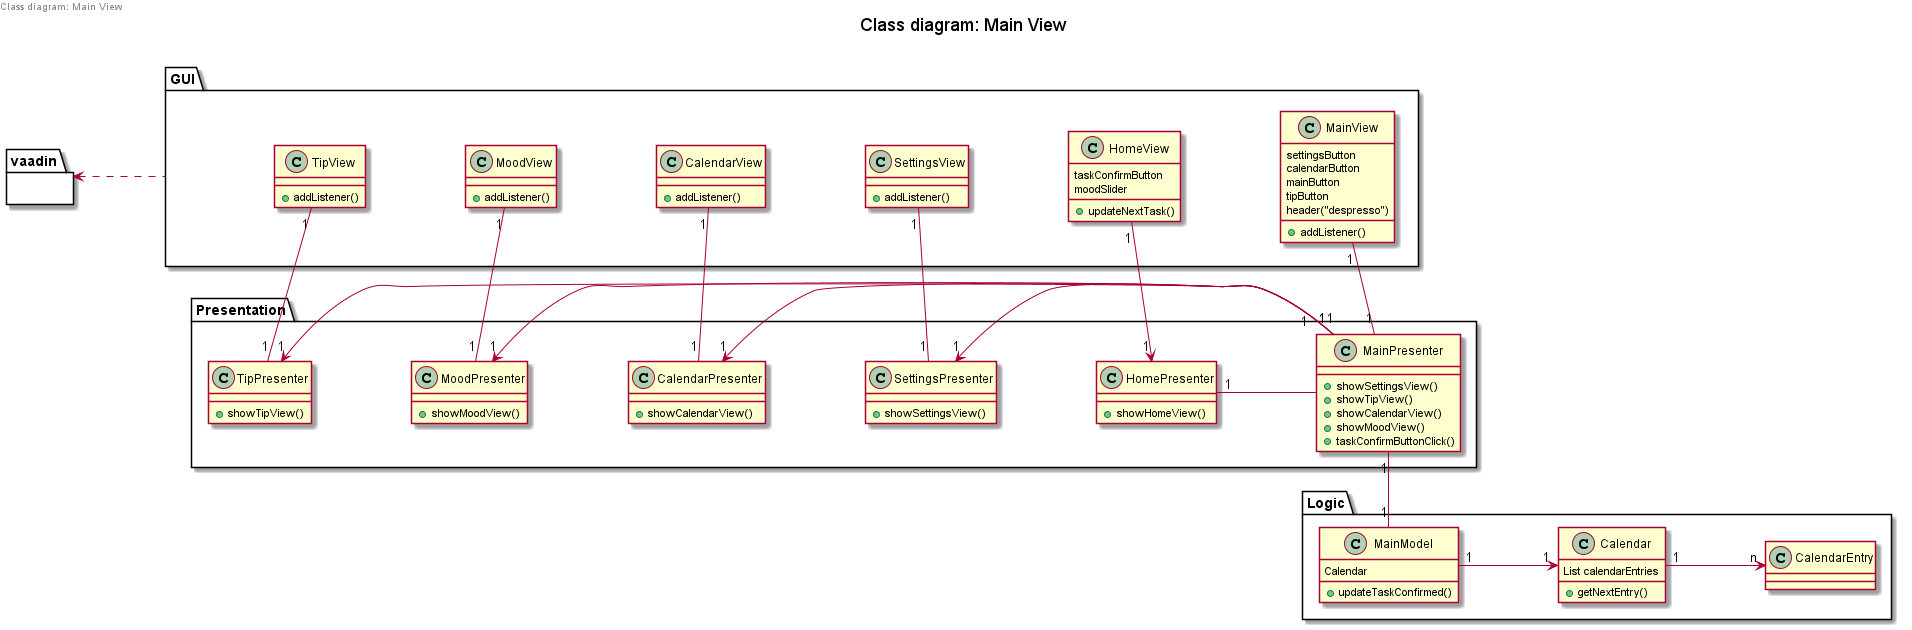

The diagram above was rendered by PlantUML. Its source (embedded in the PNG):
@startuml

skinparam nodesep 100

left header
Class diagram: Main View
endheader

title Class diagram: Main View




package vaadin {
}

package GUI {
    class MainView {
    settingsButton
    calendarButton
    mainButton
    tipButton
    header("despresso")
    __
    + addListener()
    }

    class HomeView {
    taskConfirmButton
    moodSlider
    + updateNextTask()
    }

    class SettingsView {
    + addListener()
    }
    class CalendarView {
    + addListener()
    }
    class MoodView {
    + addListener()
    }
    class TipView {
    + addListener()
    }
}

package Presentation {
    class MainPresenter{
    + showSettingsView()
    + showTipView()
    + showCalendarView()
    + showMoodView()
    + taskConfirmButtonClick()
    }

    class HomePresenter {
    + showHomeView()
    }

    class SettingsPresenter {
    + showSettingsView()
    }
    class CalendarPresenter {
    + showCalendarView()
    }
    class TipPresenter {
    + showTipView()
    }
    class MoodPresenter {
    + showMoodView()
    }
}

package Logic {
    class MainModel {
    Calendar
    + updateTaskConfirmed()
    }

    class Calendar {
    List calendarEntries
    + getNextEntry()
    }

    class CalendarEntry {
    }
}


vaadin <. GUI

MainPresenter "1" -- "1" MainView
MainPresenter "1" -> "1" SettingsPresenter
MainPresenter "1" -> "1" CalendarPresenter
MainPresenter "1" -> "1" TipPresenter
MainPresenter "1" -> "1" MoodPresenter
SettingsView "1" -- "1" SettingsPresenter
HomeView "1" --> "1" HomePresenter
Calendar "1" -> "n" CalendarEntry
TipView "1" -- "1" TipPresenter
CalendarView "1" -- "1" CalendarPresenter
MoodView "1" -- "1" MoodPresenter
HomePresenter "1" - MainPresenter

MainPresenter "1" -- "1" MainModel

MainModel "1" -> "1" Calendar

@enduml